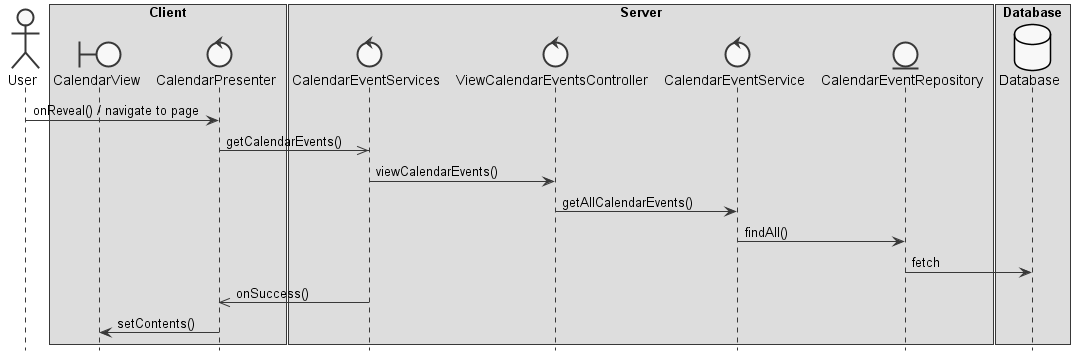

The diagram above was rendered by PlantUML. Its source (embedded in the PNG):
@startuml  design1

skinparam monochrome true
skinparam shadowing false
hide footbox

actor User
boundary CalendarView
control CalendarPresenter
control CalendarEventServices
control ViewCalendarEventsController
control CalendarEventService
entity CalendarEventRepository
database Database 

box "Client"
participant CalendarView
participant CalendarPresenter 
end box

box "Server"
participant CalendarEventServices
participant ViewCalendarEventsController
participant CalendarEventService
participant CalendarEventRepository
end box

box "Database"
participant Database
end box

User -> CalendarPresenter : onReveal() / navigate to page 
CalendarPresenter ->> CalendarEventServices : getCalendarEvents()
CalendarEventServices -> ViewCalendarEventsController : viewCalendarEvents()
ViewCalendarEventsController -> CalendarEventService : getAllCalendarEvents()
CalendarEventService -> CalendarEventRepository : findAll()
CalendarEventRepository -> Database : fetch
CalendarEventServices ->> CalendarPresenter : onSuccess() 
CalendarPresenter -> CalendarView : setContents()

@enduml